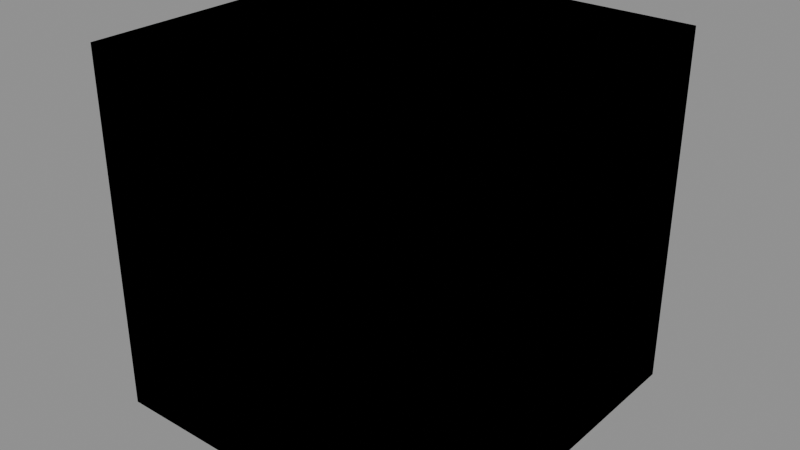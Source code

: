 # Source: prov-identico.blend  (saved by Blender 5.2.44; exported with 4.5.12 LTS)
import bpy
from mathutils import Matrix  # noqa: F401  (used for matrix-valued properties, if any)

bpy.ops.wm.read_factory_settings(use_empty=True)
scene = bpy.context.scene
scene.name = 'Scene'

# ---- materials (node trees are filled in below, after node groups)
mat_provino_alta = bpy.data.materials.new('PROVINO_ALTA')

# ---- material node trees
mat_provino_alta.use_nodes = True; mat_provino_alta.node_tree.nodes.clear()
_N = mat_provino_alta.node_tree.nodes; _L = mat_provino_alta.node_tree.links
n0 = _N.new('ShaderNodeBsdfPrincipled'); n0.name = 'Principled BSDF'; n0.location = (-200, 100)
n0.inputs[0].default_value = (0.55, 0.57, 0.6, 1.0)
n0.inputs[1].default_value = 0.85
n0.inputs[10].default_value = 0.005
n1 = _N.new('ShaderNodeOutputMaterial'); n1.name = 'Material Output'; n1.location = (200, 100)
n2 = _N.new('ShaderNodeTexNoise'); n2.name = 'Noise Texture'; n2.location = (0, 0)
n2.width = 160
n2.inputs[2].default_value = 6.0
n3 = _N.new('ShaderNodeMapRange'); n3.name = 'Map Range'; n3.location = (0, 0)
n3.inputs[1].default_value = 0.3
n3.inputs[2].default_value = 0.7
n3.inputs[3].default_value = 0.15
n3.inputs[4].default_value = 0.55
_L.new(n0.outputs[0], n1.inputs[0])
_L.new(n2.outputs[0], n3.inputs[0])
_L.new(n3.outputs[0], n0.inputs[2])
n1.is_active_output = True

# ---- meshes
me_bassa = bpy.data.meshes.new('BASSA')
me_bassa.from_pydata([(-1.0, -1.0, -1.0), (-1.0, -1.0, 1.0), (-1.0, 1.0, -1.0), (-1.0, 1.0, 1.0), (1.0, -1.0, -1.0), (1.0, -1.0, 1.0), (1.0, 1.0, -1.0), (1.0, 1.0, 1.0)], [], [(0, 1, 3, 2), (2, 3, 7, 6), (6, 7, 5, 4), (4, 5, 1, 0), (2, 6, 4, 0), (7, 3, 1, 5)])
_uv = me_bassa.uv_layers.new(name='UVMap')
_uv.uv.foreach_set('vector', [0.02, 0.02, 0.02, 0.48, 0.3133, 0.48, 0.3133, 0.02, 0.3533, 0.02, 0.3533, 0.48, 0.6467, 0.48, 0.6467, 0.02, 0.98, 0.02, 0.98, 0.48, 0.6867, 0.48, 0.6867, 0.02, 0.3133, 0.52, 0.3133, 0.98, 0.02, 0.98, 0.02, 0.52, 0.3533, 0.98, 0.6467, 0.98, 0.6467, 0.52, 0.3533, 0.52, 0.98, 0.98, 0.6867, 0.98, 0.6867, 0.52, 0.98, 0.52])
me_bassa.update()
me_alta = bpy.data.meshes.new('ALTA')
me_alta.from_pydata([(-1.0, -1.0, -1.0), (-1.0, -1.0, 1.0), (-1.0, 1.0, -1.0), (-1.0, 1.0, 1.0), (1.0, -1.0, -1.0), (1.0, -1.0, 1.0), (1.0, 1.0, -1.0), (1.0, 1.0, 1.0)], [], [(0, 1, 3, 2), (2, 3, 7, 6), (6, 7, 5, 4), (4, 5, 1, 0), (2, 6, 4, 0), (7, 3, 1, 5)])
_uv = me_alta.uv_layers.new(name='UVMap')
_uv.uv.foreach_set('vector', [0.375, 0.0, 0.625, 0.0, 0.625, 0.25, 0.375, 0.25, 0.375, 0.25, 0.625, 0.25, 0.625, 0.5, 0.375, 0.5, 0.375, 0.5, 0.625, 0.5, 0.625, 0.75, 0.375, 0.75, 0.375, 0.75, 0.625, 0.75, 0.625, 1.0, 0.375, 1.0, 0.125, 0.5, 0.375, 0.5, 0.375, 0.75, 0.125, 0.75, 0.625, 0.5, 0.875, 0.5, 0.875, 0.75, 0.625, 0.75])
me_alta.materials.append(mat_provino_alta)
me_alta.update()

# ---- objects
ob_bassa = bpy.data.objects.new('BASSA', me_bassa)
ob_alta = bpy.data.objects.new('ALTA', me_alta)

# ---- transforms, parenting, visibility, modifiers, constraints
ob_bassa.location = (0.0, 0.0, 0.0)
ob_alta.location = (0.0, 0.0, 0.0)

# ---- collection membership
scene.collection.objects.link(ob_bassa)
scene.collection.objects.link(ob_alta)

# ---- scene / render settings (as saved in the file)
scene.frame_start = 1; scene.frame_end = 250; scene.frame_set(1)
scene.render.engine = 'BLENDER_EEVEE_NEXT'
scene.render.bake_bias = 0.0
scene.render.bake_samples = 0
scene.render.compositor_device = 'GPU'
scene.eevee.use_volume_custom_range = False
scene.eevee.fast_gi_thickness_near = 0.1
scene.eevee.fast_gi_thickness_far = 0.0
scene.eevee.ray_tracing_options.screen_trace_thickness = 0.1
bpy.context.view_layer.update()

# ---- added for rendering (the .blend has no active camera and no usable light): camera, sun + grey world if the file has none
cam_auto = bpy.data.cameras.new('AutoCamera')
cam_auto.lens = 50.0
cam_auto.sensor_width = 36.0
cam_auto.clip_end = 1000.0
ob_auto_camera = bpy.data.objects.new('AutoCamera', cam_auto)
scene.collection.objects.link(ob_auto_camera)
ob_auto_camera.location = (3.20507, -3.84609, 2.56406)
ob_auto_camera.rotation_euler = (1.09748, -7.21219e-08, 0.694738)
scene.camera = ob_auto_camera
light_auto_sun = bpy.data.lights.new('AutoSun', 'SUN')
light_auto_sun.energy = 3.0
light_auto_sun.angle = 0.0523599
ob_auto_sun = bpy.data.objects.new('AutoSun', light_auto_sun)
scene.collection.objects.link(ob_auto_sun)
ob_auto_sun.rotation_euler = (0.872665, 0.174533, 0.523599)
if scene.world is None:
    world_auto = bpy.data.worlds.new('AutoWorld')
    world_auto.color = (0.3, 0.3, 0.3)
    scene.world = world_auto
bpy.context.view_layer.update()
